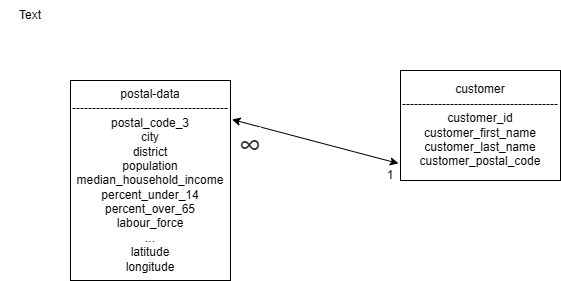

The diagram above was exported from draw.io. Its source (the exported page's mxGraphModel, read from the mxfile embedded in the PNG):
<mxGraphModel dx="874" dy="473" grid="1" gridSize="10" guides="1" tooltips="1" connect="1" arrows="1" fold="1" page="1" pageScale="1" pageWidth="827" pageHeight="1169" math="0" shadow="0">
  <root>
    <mxCell id="0" />
    <mxCell id="1" parent="0" />
    <mxCell id="YjRjyA60muVQ1yziTdHC-1" value="Text" style="text;html=1;align=center;verticalAlign=middle;whiteSpace=wrap;rounded=0;" vertex="1" parent="1">
      <mxGeometry x="90" y="50" width="60" height="30" as="geometry" />
    </mxCell>
    <mxCell id="YjRjyA60muVQ1yziTdHC-2" value="postal-data&lt;div&gt;---------------------------------------&lt;br&gt;&lt;div&gt;postal_code_3&lt;/div&gt;&lt;div&gt;city&lt;/div&gt;&lt;div&gt;district&lt;/div&gt;&lt;div&gt;population&lt;/div&gt;&lt;div&gt;median_household_income&lt;/div&gt;&lt;div&gt;percent_under_14&lt;/div&gt;&lt;div&gt;percent_over_65&lt;/div&gt;&lt;div&gt;labour_force&lt;/div&gt;&lt;div&gt;&lt;span style=&quot;background-color: transparent; color: light-dark(rgb(0, 0, 0), rgb(255, 255, 255));&quot;&gt;...&lt;/span&gt;&lt;/div&gt;&lt;div&gt;latitude&lt;/div&gt;&lt;div&gt;longitude&lt;/div&gt;&lt;/div&gt;" style="rounded=0;whiteSpace=wrap;html=1;" vertex="1" parent="1">
      <mxGeometry x="160" y="130" width="160" height="200" as="geometry" />
    </mxCell>
    <mxCell id="YjRjyA60muVQ1yziTdHC-3" value="customer&lt;div&gt;---------------------------------------&lt;br&gt;&lt;div&gt;customer_id&lt;/div&gt;&lt;/div&gt;&lt;div&gt;customer_first_name&lt;/div&gt;&lt;div&gt;customer_last_name&lt;/div&gt;&lt;div&gt;customer_postal_code&lt;/div&gt;" style="rounded=0;whiteSpace=wrap;html=1;" vertex="1" parent="1">
      <mxGeometry x="490" y="120" width="160" height="110" as="geometry" />
    </mxCell>
    <mxCell id="YjRjyA60muVQ1yziTdHC-4" value="" style="endArrow=classic;startArrow=classic;html=1;rounded=0;exitX=1.009;exitY=0.195;exitDx=0;exitDy=0;exitPerimeter=0;entryX=-0.013;entryY=0.845;entryDx=0;entryDy=0;entryPerimeter=0;" edge="1" parent="1" source="YjRjyA60muVQ1yziTdHC-2" target="YjRjyA60muVQ1yziTdHC-3">
      <mxGeometry width="50" height="50" relative="1" as="geometry">
        <mxPoint x="389" y="200" as="sourcePoint" />
        <mxPoint x="480" y="210" as="targetPoint" />
      </mxGeometry>
    </mxCell>
    <mxCell id="YjRjyA60muVQ1yziTdHC-6" value="1" style="text;html=1;align=center;verticalAlign=middle;whiteSpace=wrap;rounded=0;" vertex="1" parent="1">
      <mxGeometry x="450" y="210" width="60" height="30" as="geometry" />
    </mxCell>
    <mxCell id="YjRjyA60muVQ1yziTdHC-8" value="&lt;span style=&quot;color: rgb(31, 31, 31); font-family: &amp;quot;Google Sans&amp;quot;, Arial, sans-serif; font-size: 32px; text-align: start; background-color: rgb(255, 255, 255);&quot;&gt;∞&lt;/span&gt;" style="text;html=1;align=center;verticalAlign=middle;whiteSpace=wrap;rounded=0;" vertex="1" parent="1">
      <mxGeometry x="310" y="180" width="60" height="30" as="geometry" />
    </mxCell>
  </root>
</mxGraphModel>